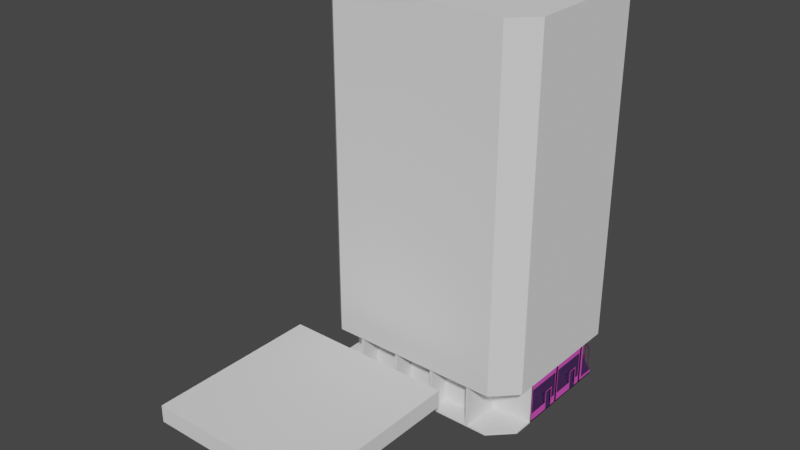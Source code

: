 # Source: untitled.blend  (saved by Blender 3.3.6; exported with 4.5.12 LTS)
import bpy
from mathutils import Matrix  # noqa: F401  (used for matrix-valued properties, if any)

bpy.ops.wm.read_factory_settings(use_empty=True)
scene = bpy.context.scene
scene.name = 'Scene'

# ---- collections
col_collection = bpy.data.collections.new('Collection'); scene.collection.children.link(col_collection)

# ---- materials (node trees are filled in below, after node groups)
mat_material_001 = bpy.data.materials.new('Material.001')
mat_material_001.use_transparent_shadow = False
mat_material_002 = bpy.data.materials.new('Material.002')
mat_material_002.use_transparent_shadow = False
mat_material_004 = bpy.data.materials.new('Material.004')
mat_material_004.use_transparent_shadow = False

# ---- material node trees
mat_material_001.use_nodes = True; mat_material_001.node_tree.nodes.clear()
_N = mat_material_001.node_tree.nodes; _L = mat_material_001.node_tree.links
n0 = _N.new('ShaderNodeBsdfPrincipled'); n0.name = 'Principled BSDF'; n0.location = (10, 300)
n0.distribution = 'GGX'
n0.subsurface_method = 'RANDOM_WALK_SKIN'
n0.inputs[0].default_value = (0.0, 0.0, 0.0, 1.0)
n0.inputs[3].default_value = 1.45
n0.inputs[27].default_value = (0.0, 0.0, 0.0, 1.0)
n0.inputs[28].default_value = 1.0
n1 = _N.new('ShaderNodeOutputMaterial'); n1.name = 'Material Output'; n1.location = (300, 300)
_L.new(n0.outputs[0], n1.inputs[0])
n1.is_active_output = True
mat_material_002.use_nodes = True; mat_material_002.node_tree.nodes.clear()
_N = mat_material_002.node_tree.nodes; _L = mat_material_002.node_tree.links
n0 = _N.new('ShaderNodeBsdfPrincipled'); n0.name = 'Principled BSDF'; n0.location = (10, 300)
n0.distribution = 'GGX'
n0.subsurface_method = 'RANDOM_WALK_SKIN'
n0.inputs[0].default_value = (0.8, 0.09079, 0.5829, 1.0)
n0.inputs[3].default_value = 1.45
n0.inputs[27].default_value = (0.0, 0.0, 0.0, 1.0)
n0.inputs[28].default_value = 1.0
n1 = _N.new('ShaderNodeOutputMaterial'); n1.name = 'Material Output'; n1.location = (300, 300)
_L.new(n0.outputs[0], n1.inputs[0])
n1.is_active_output = True
mat_material_004.use_nodes = True; mat_material_004.node_tree.nodes.clear()
_N = mat_material_004.node_tree.nodes; _L = mat_material_004.node_tree.links
n0 = _N.new('ShaderNodeBsdfPrincipled'); n0.name = 'Principled BSDF'; n0.location = (10, 300)
n0.distribution = 'GGX'
n0.subsurface_method = 'RANDOM_WALK_SKIN'
n0.inputs[0].default_value = (0.05336, 0.02214, 0.08713, 1.0)
n0.inputs[3].default_value = 1.45
n0.inputs[27].default_value = (0.0, 0.0, 0.0, 1.0)
n0.inputs[28].default_value = 1.0
n1 = _N.new('ShaderNodeOutputMaterial'); n1.name = 'Material Output'; n1.location = (300, 300)
_L.new(n0.outputs[0], n1.inputs[0])
n1.is_active_output = True

# ---- world
world_world = bpy.data.worlds.new('World'); scene.world = world_world
world_world.use_nodes = True; world_world.node_tree.nodes.clear()
_N = world_world.node_tree.nodes; _L = world_world.node_tree.links
n0 = _N.new('ShaderNodeOutputWorld'); n0.name = 'World Output'; n0.location = (300, 300)
n1 = _N.new('ShaderNodeBackground'); n1.name = 'Background'; n1.location = (10, 300)
n1.inputs[0].default_value = (0.05088, 0.05088, 0.05088, 1.0)
_L.new(n1.outputs[0], n0.inputs[0])
n0.is_active_output = True
world_world.color = (0.05088, 0.05088, 0.05088)
world_world.use_sun_shadow = False
world_world.sun_shadow_jitter_overblur = 0.0

# ---- meshes
me_cube_001 = bpy.data.meshes.new('Cube.001')
me_cube_001.from_pydata([(-20.0, -22.0, 3.0), (-20.0, -22.0, 7.0), (-20.0, 18.0, 3.0), (-20.0, 18.0, 7.0), (20.0, -22.0, 3.0), (20.0, -22.0, 7.0), (20.0, 18.0, 3.0), (20.0, 18.0, 7.0)], [], [(0, 1, 3, 2), (2, 3, 7, 6), (6, 7, 5, 4), (4, 5, 1, 0), (2, 6, 4, 0), (7, 3, 1, 5)])
_uv = me_cube_001.uv_layers.new(name='UVMap')
_uv.uv.foreach_set('vector', [0.375, 0.0, 0.625, 0.0, 0.625, 0.25, 0.375, 0.25, 0.375, 0.25, 0.625, 0.25, 0.625, 0.5, 0.375, 0.5, 0.375, 0.5, 0.625, 0.5, 0.625, 0.75, 0.375, 0.75, 0.375, 0.75, 0.625, 0.75, 0.625, 1.0, 0.375, 1.0, 0.125, 0.5, 0.375, 0.5, 0.375, 0.75, 0.125, 0.75, 0.625, 0.5, 0.875, 0.5, 0.875, 0.75, 0.625, 0.75])
me_cube_001.update()
me_cube_002 = bpy.data.meshes.new('Cube.002')
me_cube_002.from_pydata([(0.0, -2.0, -10.0), (0.0, -2.0, 1.0), (0.329, 0.0, -9.671), (0.329, 0.0, 0.671), (10.0, -2.0, -10.0), (10.0, -2.0, 1.0), (9.671, 0.0, -9.671), (9.671, 0.0, 0.671), (0.0, 0.0, 1.0), (0.0, 0.0, -10.0), (10.0, 0.0, -10.0), (10.0, 0.0, 1.0), (0.329, -5.0, 0.671), (0.329, -5.0, -9.671), (9.671, -5.0, -9.671), (9.671, -5.0, 0.671), (0.329, 0.0, -9.671), (0.329, 0.0, 0.671), (9.671, 0.0, -9.671), (9.671, 0.0, 0.671), (0.329, 0.0, -1.397), (9.671, 0.0, -1.397), (0.329, 0.0, -8.0), (9.671, 0.0, -8.0), (4.0, 0.0, -9.671), (4.0, 0.0, 0.671), (4.0, 0.0, -1.594), (4.0, 0.0, -8.0), (1.964, 0.0, -9.671), (1.964, 0.0, 0.671), (1.964, 0.0, -1.594), (1.964, 0.0, -8.0), (0.329, 0.0, -5.0), (9.671, 0.0, -5.0), (4.0, 0.0, -5.0), (1.964, 0.0, -5.0), (4.0, 0.0, -1.397), (0.5252, 0.0, -5.0), (9.475, 0.0, -1.594), (9.475, 0.0, -5.0), (0.5252, 0.0, -7.804), (1.964, 0.0, -1.397), (9.475, 0.0, -7.804), (4.196, 0.0, -7.804), (4.196, 0.0, -4.804), (0.5252, 0.0, -1.594), (1.768, 0.0, -7.804), (1.768, 0.0, -4.804)], [], [(0, 1, 8, 9), (3, 7, 15, 12), (10, 11, 5, 4), (9, 10, 4, 0), (11, 8, 1, 5), (3, 2, 9, 8), (2, 6, 10, 9), (7, 3, 8, 11), (6, 7, 11, 10), (13, 12, 15, 14), (2, 3, 12, 13), (7, 6, 14, 15), (6, 2, 13, 14), (27, 24, 18, 23), (25, 36, 21, 19), (29, 41, 36, 25), (22, 16, 28, 31), (17, 20, 41, 29), (26, 38, 21, 36), (40, 37, 32, 22), (39, 42, 23, 33), (42, 43, 27, 23), (30, 26, 36, 41), (45, 30, 41, 20), (46, 40, 22, 31), (37, 45, 20, 32), (38, 39, 33, 21), (43, 44, 34, 27), (47, 46, 31, 35), (44, 47, 35, 34)])
me_cube_002.polygons.foreach_set('material_index', [0, 0, 0, 0, 0, 0, 0, 0, 0, 2, 2, 2, 2, 1, 1, 1, 1, 1, 1, 1, 1, 1, 1, 1, 1, 1, 1, 1, 1, 1])
_uv = me_cube_002.uv_layers.new(name='UVMap')
_uv.uv.foreach_set('vector', [0.375, 0.0, 0.625, 0.0, 0.625, 0.25, 0.375, 0.25, 0.6175, 0.2582, 0.6175, 0.4918, 0.6175, 0.4918, 0.6175, 0.2582, 0.375, 0.5, 0.625, 0.5, 0.625, 0.75, 0.375, 0.75, 0.125, 0.5, 0.375, 0.5, 0.375, 0.75, 0.125, 0.75, 0.625, 0.5, 0.875, 0.5, 0.875, 0.75, 0.625, 0.75, 0.6175, 0.2582, 0.3825, 0.2582, 0.375, 0.25, 0.625, 0.25, 0.3825, 0.2582, 0.3825, 0.4918, 0.375, 0.5, 0.375, 0.25, 0.6175, 0.4918, 0.6175, 0.2582, 0.625, 0.25, 0.625, 0.5, 0.3825, 0.4918, 0.6175, 0.4918, 0.625, 0.5, 0.375, 0.5, 0.3825, 0.2582, 0.6175, 0.2582, 0.6175, 0.4918, 0.3825, 0.4918, 0.3825, 0.2582, 0.6175, 0.2582, 0.6175, 0.2582, 0.3825, 0.2582, 0.6175, 0.4918, 0.3825, 0.4918, 0.3825, 0.4918, 0.6175, 0.4918, 0.3825, 0.4918, 0.3825, 0.2582, 0.3825, 0.2582, 0.3825, 0.4918, 0.4389, 0.34, 0.3825, 0.34, 0.3825, 0.4918, 0.4389, 0.4918, 0.6175, 0.34, 0.5705, 0.34, 0.5705, 0.4918, 0.6175, 0.4918, 0.6175, 0.2991, 0.5705, 0.2991, 0.5705, 0.34, 0.6175, 0.34, 0.4389, 0.2582, 0.3825, 0.2582, 0.3825, 0.2991, 0.4389, 0.2991, 0.6175, 0.2582, 0.5705, 0.2582, 0.5705, 0.2991, 0.6175, 0.2991, 0.5669, 0.34, 0.5669, 0.4865, 0.5705, 0.4918, 0.5705, 0.34, 0.4432, 0.2631, 0.5047, 0.2631, 0.5047, 0.2582, 0.4389, 0.2582, 0.5047, 0.4865, 0.4432, 0.4865, 0.4389, 0.4918, 0.5047, 0.4918, 0.4432, 0.4865, 0.4432, 0.3452, 0.4389, 0.34, 0.4389, 0.4918, 0.5669, 0.2991, 0.5669, 0.34, 0.5705, 0.34, 0.5705, 0.2991, 0.5669, 0.2631, 0.5669, 0.2991, 0.5705, 0.2991, 0.5705, 0.2582, 0.4432, 0.2942, 0.4432, 0.2631, 0.4389, 0.2582, 0.4389, 0.2991, 0.5047, 0.2631, 0.5669, 0.2631, 0.5705, 0.2582, 0.5047, 0.2582, 0.5669, 0.4865, 0.5047, 0.4865, 0.5047, 0.4918, 0.5705, 0.4918, 0.4432, 0.3452, 0.5083, 0.3439, 0.5047, 0.34, 0.4389, 0.34, 0.5083, 0.2952, 0.4432, 0.2942, 0.4389, 0.2991, 0.5047, 0.2991, 0.5083, 0.3439, 0.5083, 0.2952, 0.5047, 0.2991, 0.5047, 0.34])
me_cube_002.materials.append(mat_material_001)
me_cube_002.materials.append(mat_material_002)
me_cube_002.materials.append(mat_material_004)
me_cube_002.update()
me_cube_004 = bpy.data.meshes.new('Cube.004')
me_cube_004.from_pydata([(-5.0, 0.0, -10.0), (-5.0, 0.0, 1.0), (-5.0, 2.0, -10.0), (-5.0, 2.0, 1.0), (5.0, 0.0, -10.0), (5.0, 0.0, 1.0), (5.0, 2.0, -10.0), (5.0, 2.0, 1.0)], [], [(0, 1, 3, 2), (2, 3, 7, 6), (6, 7, 5, 4), (4, 5, 1, 0), (2, 6, 4, 0), (7, 3, 1, 5)])
_uv = me_cube_004.uv_layers.new(name='UVMap')
_uv.uv.foreach_set('vector', [0.375, 0.0, 0.625, 0.0, 0.625, 0.25, 0.375, 0.25, 0.375, 0.25, 0.625, 0.25, 0.625, 0.5, 0.375, 0.5, 0.375, 0.5, 0.625, 0.5, 0.625, 0.75, 0.375, 0.75, 0.375, 0.75, 0.625, 0.75, 0.625, 1.0, 0.375, 1.0, 0.125, 0.5, 0.375, 0.5, 0.375, 0.75, 0.125, 0.75, 0.625, 0.5, 0.875, 0.5, 0.875, 0.75, 0.625, 0.75])
me_cube_004.update()
me_cube_005 = bpy.data.meshes.new('Cube.005')
me_cube_005.from_pydata([(-4.0, 0.0, -9.881), (-4.0, 0.0, 0.6029), (-4.0, 2.0, -9.881), (-4.0, 2.0, 0.6029), (6.0, 0.0, -9.881), (6.0, 0.0, 0.6029), (5.0, 2.0, -9.881), (5.0, 2.0, 0.6029), (-2.0, 2.0, -9.881), (-2.0, 2.0, 0.6029), (-2.0, 0.0, -9.881), (-2.0, 0.0, 0.6029), (-4.0, -7.0, -9.881), (-4.0, -7.0, 0.6029), (-2.0, -8.0, 0.6029), (-2.0, -8.0, -9.881), (-4.0, 2.0, -9.881), (-4.0, 0.0, -9.881), (-4.0, 0.0, 0.6029), (-4.0, 2.0, 0.6029), (-2.0, 2.0, -9.881), (-2.0, 2.0, 0.6029), (6.0, 2.0, 0.6029), (6.0, 2.0, -9.881), (-4.0, -8.0, -9.881), (-4.0, -8.0, 0.6029), (3.0, -7.0, -9.881), (3.0, -7.0, 0.6029), (5.0, -7.0, 0.6029), (5.0, -7.0, -9.881), (5.0, -5.0, 0.6029), (5.0, -5.0, -9.881), (5.0, -2.693, 0.6029), (5.0, -2.693, -9.881), (0.693, -7.0, -9.881), (0.693, -7.0, 0.6029)], [], [(2, 0, 26, 29), (17, 10, 15, 24), (20, 23, 4, 10), (21, 19, 1, 11), (22, 21, 11, 5), (16, 20, 10, 17), (9, 7, 32, 30), (15, 14, 25, 24), (3, 9, 30, 28), (11, 1, 25, 14), (0, 2, 16, 17), (3, 18, 1, 19), (2, 8, 20, 16), (7, 9, 21, 22), (6, 7, 22, 23), (8, 6, 23, 20), (9, 3, 19, 21), (13, 12, 24, 25), (12, 0, 17, 24), (18, 13, 25, 1), (26, 27, 28, 29), (31, 30, 32, 33), (29, 28, 30, 31), (27, 26, 34, 35), (7, 6, 33, 32), (18, 3, 28, 27), (0, 12, 34, 26), (6, 8, 31, 33), (8, 2, 29, 31), (13, 18, 27, 35), (13, 35, 34, 12)])
_uv = me_cube_005.uv_layers.new(name='UVMap')
_uv.uv.foreach_set('vector', [0.3856, 0.25, 0.3856, 0.0, 0.3856, 0.0, 0.3856, 0.25, 0.125, 0.75, 0.25, 0.75, 0.25, 0.75, 0.125, 0.75, 0.25, 0.5, 0.375, 0.5, 0.375, 0.75, 0.25, 0.75, 0.75, 0.5, 0.875, 0.5, 0.875, 0.75, 0.75, 0.75, 0.625, 0.5, 0.75, 0.5, 0.75, 0.75, 0.625, 0.75, 0.125, 0.5, 0.25, 0.5, 0.25, 0.75, 0.125, 0.75, 0.6144, 0.375, 0.6144, 0.4927, 0.6144, 0.4927, 0.6144, 0.375, 0.375, 0.875, 0.625, 0.875, 0.625, 1.0, 0.375, 1.0, 0.6144, 0.25, 0.6144, 0.375, 0.6144, 0.375, 0.6144, 0.25, 0.75, 0.75, 0.875, 0.75, 0.875, 0.75, 0.75, 0.75, 0.3856, 0.0, 0.3856, 0.25, 0.375, 0.25, 0.375, 0.0, 0.6144, 0.25, 0.6144, 0.0, 0.625, 0.0, 0.625, 0.25, 0.3856, 0.25, 0.3856, 0.375, 0.375, 0.375, 0.375, 0.25, 0.6144, 0.4927, 0.6144, 0.375, 0.625, 0.375, 0.625, 0.5, 0.3856, 0.4927, 0.6144, 0.4927, 0.625, 0.5, 0.375, 0.5, 0.3856, 0.375, 0.3856, 0.4927, 0.375, 0.5, 0.375, 0.375, 0.6144, 0.375, 0.6144, 0.25, 0.625, 0.25, 0.625, 0.375, 0.6144, 0.0, 0.3856, 0.0, 0.375, 0.0, 0.625, 0.0, 0.3856, 0.0, 0.3856, 0.0, 0.375, 0.0, 0.375, 0.0, 0.6144, 0.0, 0.6144, 0.0, 0.625, 0.0, 0.625, 0.0, 0.3856, 0.0, 0.6144, 0.0, 0.6144, 0.25, 0.3856, 0.25, 0.3856, 0.375, 0.6144, 0.375, 0.6144, 0.4927, 0.3856, 0.4927, 0.3856, 0.25, 0.6144, 0.25, 0.6144, 0.375, 0.3856, 0.375, 0.6144, 0.0, 0.3856, 0.0, 0.3856, 0.0, 0.6144, 0.0, 0.6144, 0.4927, 0.3856, 0.4927, 0.3856, 0.4927, 0.6144, 0.4927, 0.6144, 0.0, 0.6144, 0.25, 0.6144, 0.25, 0.6144, 0.0, 0.3856, 0.0, 0.3856, 0.0, 0.3856, 0.0, 0.3856, 0.0, 0.3856, 0.4927, 0.3856, 0.375, 0.3856, 0.375, 0.3856, 0.4927, 0.3856, 0.375, 0.3856, 0.25, 0.3856, 0.25, 0.3856, 0.375, 0.6144, 0.0, 0.6144, 0.0, 0.6144, 0.0, 0.6144, 0.0, 0.6144, 0.0, 0.6144, 0.0, 0.3856, 0.0, 0.3856, 0.0])
me_cube_005.update()
me_cube_007 = bpy.data.meshes.new('Cube.007')
me_cube_007.from_pydata([(-5.0, -9.671, 0.671), (-5.0, -9.671, -9.671), (-10.0, -10.0, 1.0), (-10.0, -10.0, -10.0), (0.0, -2.0, -10.0), (0.0, -2.0, 1.0), (-0.329, 0.0, -9.671), (-0.329, 0.0, 0.671), (-10.0, -9.671, 0.671), (-10.0, -9.671, -9.671), (0.0, 0.0, -10.0), (0.0, 0.0, 1.0), (-8.0, -10.0, 1.0), (-8.0, -10.0, -10.0), (-0.329, -5.0, -9.671), (-0.329, -5.0, 0.671), (-5.0, 0.0, -10.0), (-5.0, 0.0, 1.0), (-5.0, -2.0, -10.0), (-5.0, -2.0, 1.0), (-5.0, 0.0, -9.671), (-5.0, 0.0, 0.671), (-0.3, -9.7, -10.17), (-0.3, -9.7, 0.171), (-10.0, -5.0, -10.0), (-10.0, -5.0, 1.0), (-8.0, -5.0, -10.0), (-8.0, -5.0, 1.0), (-10.0, -5.0, -9.671), (-10.0, -5.0, 0.671), (-0.329, 0.0, -9.671), (-0.329, 0.0, 0.671), (-10.0, -9.671, 0.671), (-10.0, -9.671, -9.671), (-5.0, 0.0, -9.671), (-5.0, 0.0, 0.671), (-10.0, -5.0, -9.671), (-10.0, -5.0, 0.671), (-0.329, 0.0, -5.0), (-10.0, -9.671, -5.0), (-6.667, -1.667, -9.671), (-8.333, -3.333, -9.671), (-6.667, -1.667, 0.671), (-8.333, -3.333, 0.671), (-6.667, -1.667, -5.0), (-8.333, -3.333, -5.0), (-10.0, -9.027, 0.02656), (-10.0, -9.027, -5.0), (-0.9734, 0.0, 0.02656), (-0.9734, 0.0, -5.0), (-10.0, -9.027, -9.027), (-10.0, -5.0, -9.027), (-5.0, 5.762e-09, 0.02656), (-0.9734, 0.0, -9.027), (-5.0, 0.0, -9.027), (-10.0, -5.0, 0.02656), (-8.789, -3.789, -9.027), (-8.333, -3.333, 0.02656), (-6.211, -1.211, -9.027), (-6.667, -1.667, 0.02656), (-6.211, -1.211, -4.356), (-8.789, -3.789, -4.356)], [], [(8, 29, 25, 2), (21, 7, 15, 23), (10, 11, 5, 4), (16, 10, 4, 18), (9, 28, 22, 1), (22, 23, 0, 1), (20, 6, 10, 16), (24, 3, 13, 26), (6, 7, 11, 10), (22, 23, 15, 14), (8, 9, 1, 0), (7, 6, 14, 15), (28, 9, 3, 24), (6, 20, 22, 14), (29, 8, 0, 23), (7, 21, 17, 11), (9, 8, 2, 3), (11, 17, 19, 5), (2, 25, 27, 12), (3, 2, 12, 13), (23, 29, 21), (22, 20, 28), (16, 24, 28, 20), (25, 17, 21, 29), (27, 19, 17, 25), (47, 46, 32, 39), (48, 49, 38, 31), (51, 50, 33, 36), (52, 48, 31, 35), (49, 53, 30, 38), (50, 47, 39, 33), (53, 54, 34, 30), (46, 55, 37, 32), (51, 56, 41, 36), (57, 55, 37, 43), (58, 54, 34, 40), (52, 59, 42, 35), (59, 57, 43, 42), (61, 60, 44, 45), (60, 58, 40, 44), (56, 61, 45, 41)])
me_cube_007.polygons.foreach_set('material_index', [0, 0, 0, 0, 2, 2, 0, 0, 0, 2, 2, 2, 0, 2, 0, 0, 0, 0, 0, 0, 0, 2, 0, 0, 0, 1, 1, 1, 1, 1, 1, 1, 1, 1, 1, 1, 1, 1, 1, 1, 1])
_uv = me_cube_007.uv_layers.new(name='UVMap')
_uv.uv.foreach_set('vector', [0.6175, 0.4918, 0.6175, 0.375, 0.625, 0.375, 0.625, 0.5, 0.6175, 0.375, 0.6175, 0.4918, 0.6175, 0.4918, 0.6175, 0.375, 0.375, 0.5, 0.625, 0.5, 0.625, 0.75, 0.375, 0.75, 0.25, 0.5, 0.375, 0.5, 0.375, 0.75, 0.25, 0.75, 0.3825, 0.4918, 0.3825, 0.375, 0.3825, 0.375, 0.3825, 0.4918, 0.3825, 0.375, 0.6175, 0.375, 0.6175, 0.4918, 0.3825, 0.4918, 0.3825, 0.375, 0.3825, 0.4918, 0.375, 0.5, 0.375, 0.375, 0.25, 0.5, 0.375, 0.5, 0.375, 0.75, 0.25, 0.75, 0.3825, 0.4918, 0.6175, 0.4918, 0.625, 0.5, 0.375, 0.5, 0.3825, 0.375, 0.6175, 0.375, 0.6175, 0.4918, 0.3825, 0.4918, 0.6175, 0.4918, 0.3825, 0.4918, 0.3825, 0.4918, 0.6175, 0.4918, 0.6175, 0.4918, 0.3825, 0.4918, 0.3825, 0.4918, 0.6175, 0.4918, 0.3825, 0.375, 0.3825, 0.4918, 0.375, 0.5, 0.375, 0.375, 0.3825, 0.4918, 0.3825, 0.375, 0.3825, 0.375, 0.3825, 0.4918, 0.6175, 0.375, 0.6175, 0.4918, 0.6175, 0.4918, 0.6175, 0.375, 0.6175, 0.4918, 0.6175, 0.375, 0.625, 0.375, 0.625, 0.5, 0.3825, 0.4918, 0.6175, 0.4918, 0.625, 0.5, 0.375, 0.5, 0.625, 0.5, 0.75, 0.5, 0.75, 0.75, 0.625, 0.75, 0.625, 0.5, 0.75, 0.5, 0.75, 0.75, 0.625, 0.75, 0.375, 0.5, 0.625, 0.5, 0.625, 0.75, 0.375, 0.75, 0.6175, 0.375, 0.6175, 0.375, 0.6175, 0.375, 0.3825, 0.375, 0.3825, 0.375, 0.3825, 0.375, 0.375, 0.375, 0.375, 0.375, 0.3825, 0.375, 0.3825, 0.375, 0.625, 0.375, 0.625, 0.375, 0.6175, 0.375, 0.6175, 0.375, 0.75, 0.75, 0.75, 0.75, 0.625, 0.375, 0.75, 0.5, 0.4647, 0.4757, 0.6002, 0.4757, 0.6175, 0.4918, 0.4647, 0.4918, 0.6002, 0.4757, 0.4647, 0.4757, 0.4647, 0.4918, 0.6175, 0.4918, 0.3938, 0.375, 0.3938, 0.4757, 0.3825, 0.4918, 0.3825, 0.375, 0.6002, 0.375, 0.6002, 0.4757, 0.6175, 0.4918, 0.6175, 0.375, 0.4647, 0.4757, 0.3938, 0.4757, 0.3825, 0.4918, 0.4647, 0.4918, 0.3938, 0.4757, 0.4647, 0.4757, 0.4647, 0.4918, 0.3825, 0.4918, 0.3938, 0.4757, 0.3938, 0.375, 0.3825, 0.375, 0.3825, 0.4918, 0.6002, 0.4757, 0.6002, 0.375, 0.6175, 0.375, 0.6175, 0.4918, 0.3938, 0.375, 0.3938, 0.375, 0.3825, 0.375, 0.3825, 0.375, 0.6002, 0.375, 0.6002, 0.375, 0.6175, 0.375, 0.6175, 0.375, 0.3938, 0.375, 0.3938, 0.375, 0.3825, 0.375, 0.3825, 0.375, 0.6002, 0.375, 0.6002, 0.375, 0.6175, 0.375, 0.6175, 0.375, 0.6002, 0.375, 0.6002, 0.375, 0.6175, 0.375, 0.6175, 0.375, 0.4761, 0.375, 0.4761, 0.375, 0.4647, 0.375, 0.4647, 0.375, 0.4761, 0.375, 0.3938, 0.375, 0.3825, 0.375, 0.4647, 0.375, 0.3938, 0.375, 0.4761, 0.375, 0.4647, 0.375, 0.3825, 0.375])
me_cube_007.materials.append(mat_material_001)
me_cube_007.materials.append(mat_material_002)
me_cube_007.materials.append(mat_material_004)
me_cube_007.update()
me_cube_008 = bpy.data.meshes.new('Cube.008')
me_cube_008.from_pydata([(0.0, -2.0, -10.0), (0.0, -2.0, 1.0), (0.329, 0.0, -9.671), (0.329, 0.0, 0.671), (10.0, -2.0, -10.0), (10.0, -2.0, 1.0), (9.671, 0.0, -9.671), (9.671, 0.0, 0.671), (0.0, 0.0, 1.0), (0.0, 0.0, -10.0), (10.0, 0.0, -10.0), (10.0, 0.0, 1.0), (0.329, -5.0, 0.671), (0.329, -5.0, -9.671), (9.671, -5.0, -9.671), (9.671, -5.0, 0.671)], [], [(0, 1, 8, 9), (3, 7, 15, 12), (10, 11, 5, 4), (9, 10, 4, 0), (11, 8, 1, 5), (3, 2, 9, 8), (2, 6, 10, 9), (7, 3, 8, 11), (6, 7, 11, 10), (13, 12, 15, 14), (2, 3, 12, 13), (7, 6, 14, 15), (6, 2, 13, 14)])
_uv = me_cube_008.uv_layers.new(name='UVMap')
_uv.uv.foreach_set('vector', [0.375, 0.0, 0.625, 0.0, 0.625, 0.25, 0.375, 0.25, 0.6175, 0.2582, 0.6175, 0.4918, 0.6175, 0.4918, 0.6175, 0.2582, 0.375, 0.5, 0.625, 0.5, 0.625, 0.75, 0.375, 0.75, 0.125, 0.5, 0.375, 0.5, 0.375, 0.75, 0.125, 0.75, 0.625, 0.5, 0.875, 0.5, 0.875, 0.75, 0.625, 0.75, 0.6175, 0.2582, 0.3825, 0.2582, 0.375, 0.25, 0.625, 0.25, 0.3825, 0.2582, 0.3825, 0.4918, 0.375, 0.5, 0.375, 0.25, 0.6175, 0.4918, 0.6175, 0.2582, 0.625, 0.25, 0.625, 0.5, 0.3825, 0.4918, 0.6175, 0.4918, 0.625, 0.5, 0.375, 0.5, 0.3825, 0.2582, 0.6175, 0.2582, 0.6175, 0.4918, 0.3825, 0.4918, 0.3825, 0.2582, 0.6175, 0.2582, 0.6175, 0.2582, 0.3825, 0.2582, 0.6175, 0.4918, 0.3825, 0.4918, 0.3825, 0.4918, 0.6175, 0.4918, 0.3825, 0.4918, 0.3825, 0.2582, 0.3825, 0.2582, 0.3825, 0.4918])
me_cube_008.update()
me_cube_009 = bpy.data.meshes.new('Cube.009')
me_cube_009.from_pydata([(-5.0, -9.671, 0.671), (-5.0, -9.671, -9.671), (-10.0, -10.0, 1.0), (-10.0, -10.0, -10.0), (0.0, -2.0, -10.0), (0.0, -2.0, 1.0), (-0.329, 0.0, -9.671), (-0.329, 0.0, 0.671), (-10.0, -9.671, 0.671), (-10.0, -9.671, -9.671), (0.0, 0.0, -10.0), (0.0, 0.0, 1.0), (-8.0, -10.0, 1.0), (-8.0, -10.0, -10.0), (-0.329, -5.0, -9.671), (-0.329, -5.0, 0.671), (-5.0, 0.0, -10.0), (-5.0, 0.0, 1.0), (-5.0, -2.0, -10.0), (-5.0, -2.0, 1.0), (-5.0, 0.0, -9.671), (-5.0, 0.0, 0.671), (-0.3, -9.7, -10.17), (-0.3, -9.7, 0.171), (-10.0, -5.0, -10.0), (-10.0, -5.0, 1.0), (-8.0, -5.0, -10.0), (-8.0, -5.0, 1.0), (-10.0, -5.0, -9.671), (-10.0, -5.0, 0.671)], [], [(8, 29, 25, 2), (21, 7, 15, 23), (10, 11, 5, 4), (16, 10, 4, 18), (9, 28, 22, 1), (22, 23, 0, 1), (20, 6, 10, 16), (24, 3, 13, 26), (6, 7, 11, 10), (22, 23, 15, 14), (8, 9, 1, 0), (7, 6, 14, 15), (28, 9, 3, 24), (6, 20, 22, 14), (29, 8, 0, 23), (7, 21, 17, 11), (9, 8, 2, 3), (11, 17, 19, 5), (2, 25, 27, 12), (3, 2, 12, 13), (23, 29, 21), (22, 20, 28), (16, 24, 28, 20), (25, 17, 21, 29), (27, 19, 17, 25)])
_uv = me_cube_009.uv_layers.new(name='UVMap')
_uv.uv.foreach_set('vector', [0.6175, 0.4918, 0.6175, 0.375, 0.625, 0.375, 0.625, 0.5, 0.6175, 0.375, 0.6175, 0.4918, 0.6175, 0.4918, 0.6175, 0.375, 0.375, 0.5, 0.625, 0.5, 0.625, 0.75, 0.375, 0.75, 0.25, 0.5, 0.375, 0.5, 0.375, 0.75, 0.25, 0.75, 0.3825, 0.4918, 0.3825, 0.375, 0.3825, 0.375, 0.3825, 0.4918, 0.3825, 0.375, 0.6175, 0.375, 0.6175, 0.4918, 0.3825, 0.4918, 0.3825, 0.375, 0.3825, 0.4918, 0.375, 0.5, 0.375, 0.375, 0.25, 0.5, 0.375, 0.5, 0.375, 0.75, 0.25, 0.75, 0.3825, 0.4918, 0.6175, 0.4918, 0.625, 0.5, 0.375, 0.5, 0.3825, 0.375, 0.6175, 0.375, 0.6175, 0.4918, 0.3825, 0.4918, 0.6175, 0.4918, 0.3825, 0.4918, 0.3825, 0.4918, 0.6175, 0.4918, 0.6175, 0.4918, 0.3825, 0.4918, 0.3825, 0.4918, 0.6175, 0.4918, 0.3825, 0.375, 0.3825, 0.4918, 0.375, 0.5, 0.375, 0.375, 0.3825, 0.4918, 0.3825, 0.375, 0.3825, 0.375, 0.3825, 0.4918, 0.6175, 0.375, 0.6175, 0.4918, 0.6175, 0.4918, 0.6175, 0.375, 0.6175, 0.4918, 0.6175, 0.375, 0.625, 0.375, 0.625, 0.5, 0.3825, 0.4918, 0.6175, 0.4918, 0.625, 0.5, 0.375, 0.5, 0.625, 0.5, 0.75, 0.5, 0.75, 0.75, 0.625, 0.75, 0.625, 0.5, 0.75, 0.5, 0.75, 0.75, 0.625, 0.75, 0.375, 0.5, 0.625, 0.5, 0.625, 0.75, 0.375, 0.75, 0.6175, 0.375, 0.6175, 0.375, 0.6175, 0.375, 0.3825, 0.375, 0.3825, 0.375, 0.3825, 0.375, 0.375, 0.375, 0.375, 0.375, 0.3825, 0.375, 0.3825, 0.375, 0.625, 0.375, 0.625, 0.375, 0.6175, 0.375, 0.6175, 0.375, 0.75, 0.75, 0.75, 0.75, 0.625, 0.375, 0.75, 0.5])
me_cube_009.update()
me_cube_010 = bpy.data.meshes.new('Cube.010')
me_cube_010.from_pydata([(0.0, -2.0, -10.0), (0.0, -2.0, 1.0), (0.329, 0.0, -9.671), (0.329, 0.0, 0.671), (10.0, -2.0, -10.0), (10.0, -2.0, 1.0), (9.671, 0.0, -9.671), (9.671, 0.0, 0.671), (0.0, 0.0, 1.0), (0.0, 0.0, -10.0), (10.0, 0.0, -10.0), (10.0, 0.0, 1.0), (0.329, -5.0, 0.671), (0.329, -5.0, -9.671), (9.671, -5.0, -9.671), (9.671, -5.0, 0.671)], [], [(0, 1, 8, 9), (3, 7, 15, 12), (10, 11, 5, 4), (9, 10, 4, 0), (11, 8, 1, 5), (3, 2, 9, 8), (2, 6, 10, 9), (7, 3, 8, 11), (6, 7, 11, 10), (13, 12, 15, 14), (2, 3, 12, 13), (7, 6, 14, 15), (6, 2, 13, 14)])
_uv = me_cube_010.uv_layers.new(name='UVMap')
_uv.uv.foreach_set('vector', [0.375, 0.0, 0.625, 0.0, 0.625, 0.25, 0.375, 0.25, 0.6175, 0.2582, 0.6175, 0.4918, 0.6175, 0.4918, 0.6175, 0.2582, 0.375, 0.5, 0.625, 0.5, 0.625, 0.75, 0.375, 0.75, 0.125, 0.5, 0.375, 0.5, 0.375, 0.75, 0.125, 0.75, 0.625, 0.5, 0.875, 0.5, 0.875, 0.75, 0.625, 0.75, 0.6175, 0.2582, 0.3825, 0.2582, 0.375, 0.25, 0.625, 0.25, 0.3825, 0.2582, 0.3825, 0.4918, 0.375, 0.5, 0.375, 0.25, 0.6175, 0.4918, 0.6175, 0.2582, 0.625, 0.25, 0.625, 0.5, 0.3825, 0.4918, 0.6175, 0.4918, 0.625, 0.5, 0.375, 0.5, 0.3825, 0.2582, 0.6175, 0.2582, 0.6175, 0.4918, 0.3825, 0.4918, 0.3825, 0.2582, 0.6175, 0.2582, 0.6175, 0.2582, 0.3825, 0.2582, 0.6175, 0.4918, 0.3825, 0.4918, 0.3825, 0.4918, 0.6175, 0.4918, 0.3825, 0.4918, 0.3825, 0.2582, 0.3825, 0.2582, 0.3825, 0.4918])
me_cube_010.update()
me_cube_011 = bpy.data.meshes.new('Cube.011')
me_cube_011.from_pydata([(-15.73, -22.78, 3.0), (-20.98, -17.53, 3.0), (-20.98, -17.53, 85.0), (-15.73, -22.78, 85.0), (-20.98, 13.53, 3.0), (-15.73, 18.78, 3.0), (-15.73, 18.78, 85.0), (-20.98, 13.53, 85.0), (30.98, -17.53, 3.0), (25.73, -22.78, 3.0), (25.73, -22.78, 85.0), (30.98, -17.53, 85.0), (25.73, 18.78, 3.0), (30.98, 13.53, 3.0), (30.98, 13.53, 85.0), (25.73, 18.78, 85.0)], [], [(9, 10, 3, 0), (13, 14, 11, 8), (14, 15, 6, 7, 2, 3, 10, 11), (1, 2, 7, 4), (5, 6, 15, 12), (0, 3, 2, 1), (6, 5, 4, 7), (14, 13, 12, 15), (10, 9, 8, 11), (4, 5, 12, 13, 8, 9, 0, 1)])
_uv = me_cube_011.uv_layers.new(name='UVMap')
_uv.uv.foreach_set('vector', [0.375, 0.7753, 0.625, 0.7753, 0.625, 0.9747, 0.375, 0.9747, 0.375, 0.5316, 0.625, 0.5316, 0.625, 0.7184, 0.375, 0.7184, 0.625, 0.5316, 0.6503, 0.5, 0.8497, 0.5, 0.875, 0.5316, 0.875, 0.7184, 0.8497, 0.75, 0.6503, 0.75, 0.625, 0.7184, 0.375, 0.03157, 0.625, 0.03157, 0.625, 0.2184, 0.375, 0.2184, 0.375, 0.2753, 0.625, 0.2753, 0.625, 0.4747, 0.375, 0.4747, 0.375, 0.0, 0.625, 0.0, 0.625, 0.03157, 0.375, 0.03157, 0.625, 0.2753, 0.375, 0.2753, 0.375, 0.2184, 0.625, 0.2184, 0.625, 0.5316, 0.375, 0.5316, 0.375, 0.4747, 0.625, 0.4747, 0.625, 0.7753, 0.375, 0.7753, 0.375, 0.7184, 0.625, 0.7184, 0.125, 0.5316, 0.1503, 0.5, 0.3497, 0.5, 0.375, 0.5316, 0.375, 0.7184, 0.3497, 0.75, 0.1503, 0.75, 0.125, 0.7184])
me_cube_011.update()

# ---- objects
ob_cube = bpy.data.objects.new('Cube', me_cube_001)
ob_cube_001 = bpy.data.objects.new('Cube.001', me_cube_002)
ob_cube_003 = bpy.data.objects.new('Cube.003', me_cube_004)
ob_cube_002 = bpy.data.objects.new('Cube.002', me_cube_005)
ob_cube_004 = bpy.data.objects.new('Cube.004', me_cube_007)
ob_cube_005 = bpy.data.objects.new('Cube.005', me_cube_002)
ob_cube_006 = bpy.data.objects.new('Cube.006', me_cube_002)
ob_cube_007 = bpy.data.objects.new('Cube.007', me_cube_007)
ob_cube_008 = bpy.data.objects.new('Cube.008', me_cube_008)
ob_cube_009 = bpy.data.objects.new('Cube.009', me_cube_009)
ob_cube_010 = bpy.data.objects.new('Cube.010', me_cube_008)
ob_cube_011 = bpy.data.objects.new('Cube.011', me_cube_008)
ob_cube_012 = bpy.data.objects.new('Cube.012', me_cube_009)
ob_cube_013 = bpy.data.objects.new('Cube.013', me_cube_002)
ob_cube_014 = bpy.data.objects.new('Cube.014', me_cube_002)
ob_cube_015 = bpy.data.objects.new('Cube.015', me_cube_010)
ob_cube_016 = bpy.data.objects.new('Cube.016', me_cube_010)
ob_cube_017 = bpy.data.objects.new('Cube.017', me_cube_011)

# ---- transforms, parenting, visibility, modifiers, constraints
ob_cube.location = (0.0, -8.0, -2.0)
ob_cube_001.location = (-10.0, 60.0, 0.0)
ob_cube_003.location = (5.0, 8.0, 0.0)
ob_cube_002.location = (-16.0, 8.0, 0.0)
ob_cube_004.location = (-10.0, 60.0, 0.0)
ob_cube_005.location = (10.0, 60.0, 0.0)
ob_cube_005.scale = (-1.0, 1.0, 1.0)
ob_cube_006.location = (10.0, 60.0, 0.0)
ob_cube_007.location = (30.0, 50.0, 0.0)
ob_cube_007.rotation_euler = (0.0, -0.0, -1.571)
ob_cube_008.location = (20.0, 20.0, 0.0)
ob_cube_008.rotation_euler = (0.0, -0.0, -3.142)
ob_cube_009.location = (20.0, 20.0, 0.0)
ob_cube_009.rotation_euler = (0.0, -0.0, -3.142)
ob_cube_010.location = (10.0, 20.0, 0.0)
ob_cube_010.rotation_euler = (0.0, -0.0, -3.142)
ob_cube_011.location = (0.0, 20.0, 0.0)
ob_cube_011.rotation_euler = (0.0, -0.0, -3.142)
ob_cube_012.location = (-20.0, 30.0, 0.0)
ob_cube_012.rotation_euler = (0.0, -0.0, -4.712)
ob_cube_013.location = (30.0, 50.0, 0.0)
ob_cube_013.rotation_euler = (0.0, -0.0, -1.571)
ob_cube_014.location = (30.0, 40.0, 0.0)
ob_cube_014.rotation_euler = (0.0, -0.0, -1.571)
ob_cube_015.location = (-20.0, 30.0, 0.0)
ob_cube_015.rotation_euler = (0.0, -0.0, -4.712)
ob_cube_016.location = (-20.0, 40.0, 0.0)
ob_cube_016.rotation_euler = (0.0, -0.0, -4.712)
ob_cube_017.location = (0.0, 42.0, -2.0)

# ---- collection membership
col_collection.objects.link(ob_cube)
col_collection.objects.link(ob_cube_001)
col_collection.objects.link(ob_cube_003)
col_collection.objects.link(ob_cube_002)
col_collection.objects.link(ob_cube_004)
col_collection.objects.link(ob_cube_005)
col_collection.objects.link(ob_cube_006)
col_collection.objects.link(ob_cube_007)
col_collection.objects.link(ob_cube_008)
col_collection.objects.link(ob_cube_009)
col_collection.objects.link(ob_cube_010)
col_collection.objects.link(ob_cube_011)
col_collection.objects.link(ob_cube_012)
col_collection.objects.link(ob_cube_013)
col_collection.objects.link(ob_cube_014)
col_collection.objects.link(ob_cube_015)
col_collection.objects.link(ob_cube_016)
col_collection.objects.link(ob_cube_017)

# ---- scene / render settings (as saved in the file)
scene.frame_start = 1; scene.frame_end = 250; scene.frame_set(1)
scene.render.engine = 'BLENDER_EEVEE_NEXT'
scene.cycles.sampling_pattern = 'TABULATED_SOBOL'
scene.cycles.use_light_tree = False
scene.view_settings.view_transform = 'Filmic'
bpy.context.view_layer.update()

# ---- added for rendering (the .blend has no active camera and no usable light): camera, sun
cam_auto = bpy.data.cameras.new('AutoCamera')
cam_auto.lens = 50.0
cam_auto.sensor_width = 36.0
cam_auto.clip_end = 2274.48
ob_auto_camera = bpy.data.objects.new('AutoCamera', cam_auto)
scene.collection.objects.link(ob_auto_camera)
ob_auto_camera.location = (134.6, -140.13, 140.095)
ob_auto_camera.rotation_euler = (1.09748, -7.21219e-08, 0.694738)
scene.camera = ob_auto_camera
light_auto_sun = bpy.data.lights.new('AutoSun', 'SUN')
light_auto_sun.energy = 3.0
light_auto_sun.angle = 0.0523599
ob_auto_sun = bpy.data.objects.new('AutoSun', light_auto_sun)
scene.collection.objects.link(ob_auto_sun)
ob_auto_sun.rotation_euler = (0.872665, 0.174533, 0.523599)
bpy.context.view_layer.update()
